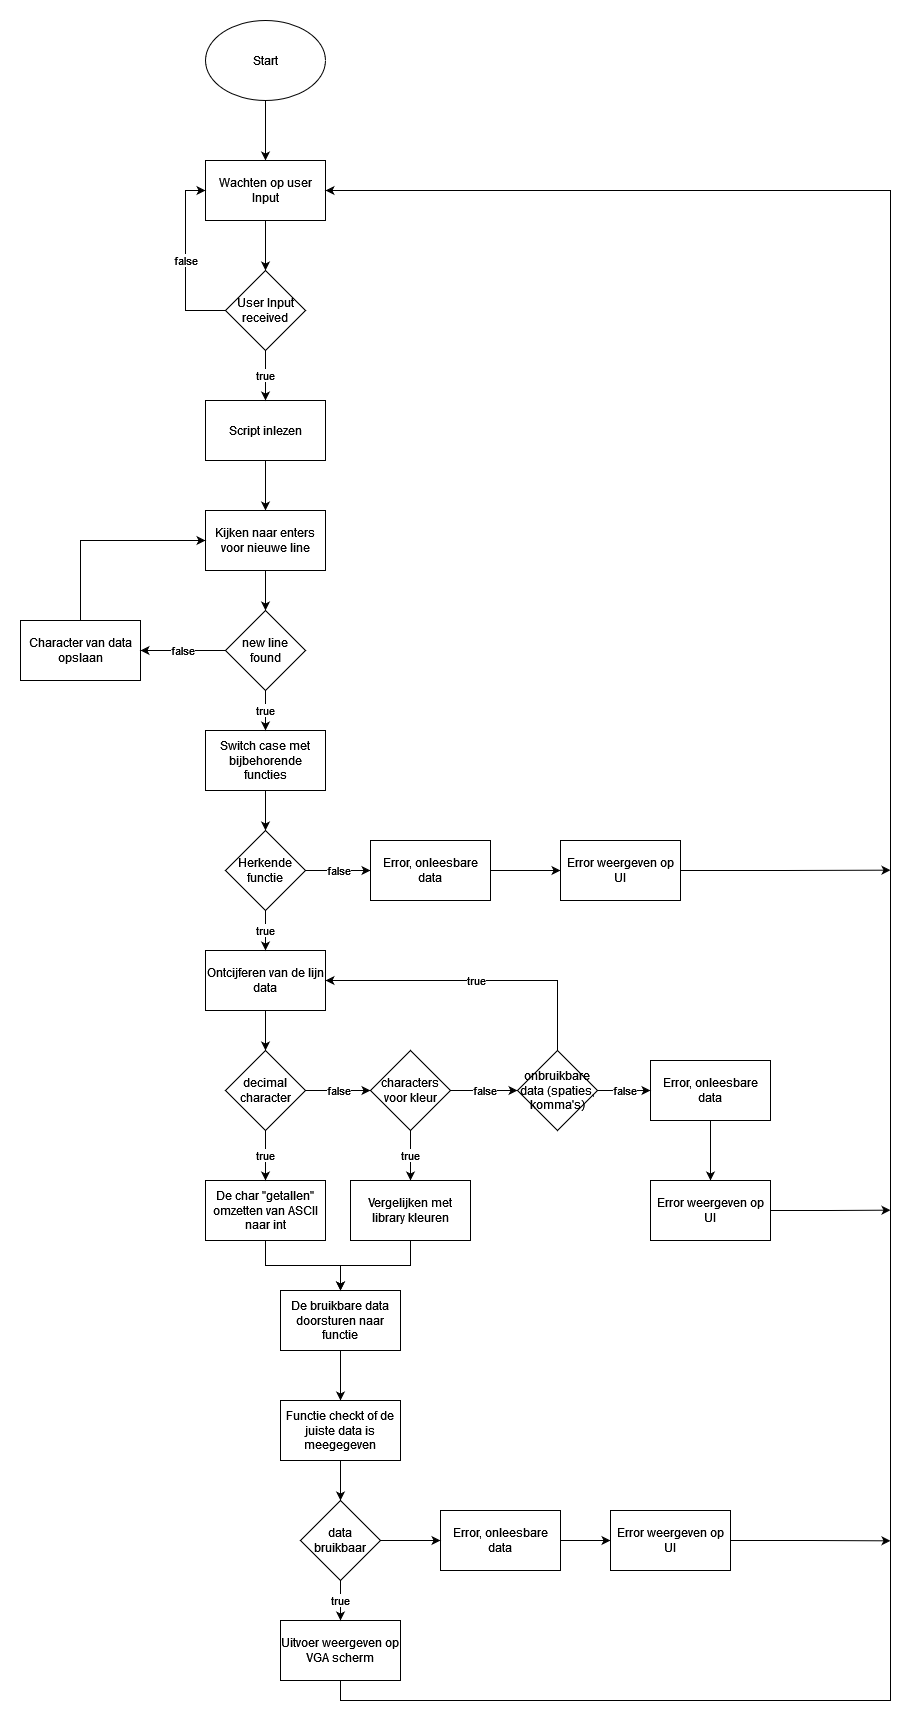

The diagram above was exported from draw.io. Its source (the exported page's mxGraphModel, read from the mxfile embedded in the PNG):
<mxGraphModel dx="857" dy="1672" grid="1" gridSize="10" guides="1" tooltips="1" connect="1" arrows="1" fold="1" page="1" pageScale="1" pageWidth="827" pageHeight="1169" math="0" shadow="0">
  <root>
    <mxCell id="0" />
    <mxCell id="1" parent="0" />
    <mxCell id="MG0Ka5VSeEyrGm_jzl48-4" style="edgeStyle=orthogonalEdgeStyle;rounded=0;orthogonalLoop=1;jettySize=auto;html=1;exitX=0.5;exitY=1;exitDx=0;exitDy=0;entryX=0.5;entryY=0;entryDx=0;entryDy=0;" parent="1" edge="1">
      <mxGeometry relative="1" as="geometry">
        <mxPoint x="575" y="120" as="targetPoint" />
        <mxPoint x="575" y="60" as="sourcePoint" />
      </mxGeometry>
    </mxCell>
    <mxCell id="MRGE0VZ7HsgmVrL1eU4S-9" value="" style="edgeStyle=orthogonalEdgeStyle;rounded=0;orthogonalLoop=1;jettySize=auto;html=1;" parent="1" source="MG0Ka5VSeEyrGm_jzl48-15" target="MRGE0VZ7HsgmVrL1eU4S-8" edge="1">
      <mxGeometry relative="1" as="geometry" />
    </mxCell>
    <mxCell id="MG0Ka5VSeEyrGm_jzl48-15" value="Script inlezen" style="rounded=0;whiteSpace=wrap;html=1;" parent="1" vertex="1">
      <mxGeometry x="515" y="360" width="120" height="60" as="geometry" />
    </mxCell>
    <mxCell id="MG0Ka5VSeEyrGm_jzl48-16" style="edgeStyle=orthogonalEdgeStyle;rounded=0;orthogonalLoop=1;jettySize=auto;html=1;exitX=0.5;exitY=1;exitDx=0;exitDy=0;entryX=0.5;entryY=0;entryDx=0;entryDy=0;" parent="1" target="MG0Ka5VSeEyrGm_jzl48-15" edge="1">
      <mxGeometry relative="1" as="geometry" />
    </mxCell>
    <mxCell id="MRGE0VZ7HsgmVrL1eU4S-1" value="Start" style="ellipse;whiteSpace=wrap;html=1;" parent="1" vertex="1">
      <mxGeometry x="515" y="-20" width="120" height="80" as="geometry" />
    </mxCell>
    <mxCell id="MRGE0VZ7HsgmVrL1eU4S-5" value="" style="edgeStyle=orthogonalEdgeStyle;rounded=0;orthogonalLoop=1;jettySize=auto;html=1;" parent="1" source="MRGE0VZ7HsgmVrL1eU4S-3" target="MRGE0VZ7HsgmVrL1eU4S-4" edge="1">
      <mxGeometry relative="1" as="geometry" />
    </mxCell>
    <mxCell id="MRGE0VZ7HsgmVrL1eU4S-3" value="Wachten op user Input" style="rounded=0;whiteSpace=wrap;html=1;" parent="1" vertex="1">
      <mxGeometry x="515" y="120" width="120" height="60" as="geometry" />
    </mxCell>
    <mxCell id="MRGE0VZ7HsgmVrL1eU4S-6" value="true" style="edgeStyle=orthogonalEdgeStyle;rounded=0;orthogonalLoop=1;jettySize=auto;html=1;" parent="1" source="MRGE0VZ7HsgmVrL1eU4S-4" target="MG0Ka5VSeEyrGm_jzl48-15" edge="1">
      <mxGeometry relative="1" as="geometry" />
    </mxCell>
    <mxCell id="MRGE0VZ7HsgmVrL1eU4S-7" value="false" style="edgeStyle=orthogonalEdgeStyle;rounded=0;orthogonalLoop=1;jettySize=auto;html=1;exitX=0;exitY=0.5;exitDx=0;exitDy=0;entryX=0;entryY=0.5;entryDx=0;entryDy=0;" parent="1" source="MRGE0VZ7HsgmVrL1eU4S-4" target="MRGE0VZ7HsgmVrL1eU4S-3" edge="1">
      <mxGeometry relative="1" as="geometry" />
    </mxCell>
    <mxCell id="MRGE0VZ7HsgmVrL1eU4S-4" value="User Input received" style="rhombus;whiteSpace=wrap;html=1;" parent="1" vertex="1">
      <mxGeometry x="535" y="230" width="80" height="80" as="geometry" />
    </mxCell>
    <mxCell id="MRGE0VZ7HsgmVrL1eU4S-20" value="" style="edgeStyle=orthogonalEdgeStyle;rounded=0;orthogonalLoop=1;jettySize=auto;html=1;" parent="1" source="MRGE0VZ7HsgmVrL1eU4S-8" target="MG0Ka5VSeEyrGm_jzl48-18" edge="1">
      <mxGeometry relative="1" as="geometry" />
    </mxCell>
    <mxCell id="MRGE0VZ7HsgmVrL1eU4S-8" value="Kijken naar enters voor nieuwe line" style="rounded=0;whiteSpace=wrap;html=1;" parent="1" vertex="1">
      <mxGeometry x="515" y="470" width="120" height="60" as="geometry" />
    </mxCell>
    <mxCell id="MRGE0VZ7HsgmVrL1eU4S-17" value="" style="edgeStyle=orthogonalEdgeStyle;rounded=0;orthogonalLoop=1;jettySize=auto;html=1;" parent="1" source="MRGE0VZ7HsgmVrL1eU4S-10" target="MRGE0VZ7HsgmVrL1eU4S-16" edge="1">
      <mxGeometry relative="1" as="geometry" />
    </mxCell>
    <mxCell id="MRGE0VZ7HsgmVrL1eU4S-10" value="De char &quot;getallen&quot; omzetten van ASCII naar int" style="whiteSpace=wrap;html=1;rounded=0;" parent="1" vertex="1">
      <mxGeometry x="515" y="1140" width="120" height="60" as="geometry" />
    </mxCell>
    <mxCell id="MRGE0VZ7HsgmVrL1eU4S-42" value="" style="edgeStyle=orthogonalEdgeStyle;rounded=0;orthogonalLoop=1;jettySize=auto;html=1;" parent="1" source="MRGE0VZ7HsgmVrL1eU4S-12" target="MRGE0VZ7HsgmVrL1eU4S-41" edge="1">
      <mxGeometry relative="1" as="geometry" />
    </mxCell>
    <mxCell id="MRGE0VZ7HsgmVrL1eU4S-12" value="Switch case met bijbehorende functies" style="whiteSpace=wrap;html=1;rounded=0;" parent="1" vertex="1">
      <mxGeometry x="515" y="690" width="120" height="60" as="geometry" />
    </mxCell>
    <mxCell id="MRGE0VZ7HsgmVrL1eU4S-48" value="" style="edgeStyle=orthogonalEdgeStyle;rounded=0;orthogonalLoop=1;jettySize=auto;html=1;" parent="1" source="MRGE0VZ7HsgmVrL1eU4S-16" target="MRGE0VZ7HsgmVrL1eU4S-45" edge="1">
      <mxGeometry relative="1" as="geometry" />
    </mxCell>
    <mxCell id="MRGE0VZ7HsgmVrL1eU4S-16" value="De bruikbare data doorsturen naar functie" style="whiteSpace=wrap;html=1;rounded=0;" parent="1" vertex="1">
      <mxGeometry x="590" y="1250" width="120" height="60" as="geometry" />
    </mxCell>
    <mxCell id="MRGE0VZ7HsgmVrL1eU4S-21" value="true" style="edgeStyle=orthogonalEdgeStyle;rounded=0;orthogonalLoop=1;jettySize=auto;html=1;" parent="1" source="MG0Ka5VSeEyrGm_jzl48-18" target="MRGE0VZ7HsgmVrL1eU4S-12" edge="1">
      <mxGeometry relative="1" as="geometry" />
    </mxCell>
    <mxCell id="MG0Ka5VSeEyrGm_jzl48-18" value="new line found" style="rhombus;whiteSpace=wrap;html=1;" parent="1" vertex="1">
      <mxGeometry x="535" y="570" width="80" height="80" as="geometry" />
    </mxCell>
    <mxCell id="MG0Ka5VSeEyrGm_jzl48-33" style="edgeStyle=orthogonalEdgeStyle;rounded=0;orthogonalLoop=1;jettySize=auto;html=1;exitX=0.5;exitY=1;exitDx=0;exitDy=0;entryX=1;entryY=0.5;entryDx=0;entryDy=0;" parent="1" source="MRGE0VZ7HsgmVrL1eU4S-18" target="MRGE0VZ7HsgmVrL1eU4S-3" edge="1">
      <mxGeometry relative="1" as="geometry">
        <mxPoint x="1200" y="840" as="targetPoint" />
        <Array as="points">
          <mxPoint x="650" y="1660" />
          <mxPoint x="1200" y="1660" />
          <mxPoint x="1200" y="150" />
        </Array>
      </mxGeometry>
    </mxCell>
    <mxCell id="MRGE0VZ7HsgmVrL1eU4S-18" value="Uitvoer weergeven op VGA scherm" style="rounded=0;whiteSpace=wrap;html=1;" parent="1" vertex="1">
      <mxGeometry x="590" y="1580" width="120" height="60" as="geometry" />
    </mxCell>
    <mxCell id="MRGE0VZ7HsgmVrL1eU4S-23" style="edgeStyle=orthogonalEdgeStyle;rounded=0;orthogonalLoop=1;jettySize=auto;html=1;exitX=0.5;exitY=0;exitDx=0;exitDy=0;entryX=0;entryY=0.5;entryDx=0;entryDy=0;" parent="1" source="MG0Ka5VSeEyrGm_jzl48-19" target="MRGE0VZ7HsgmVrL1eU4S-8" edge="1">
      <mxGeometry relative="1" as="geometry" />
    </mxCell>
    <mxCell id="MG0Ka5VSeEyrGm_jzl48-19" value="Character van data opslaan" style="whiteSpace=wrap;html=1;" parent="1" vertex="1">
      <mxGeometry x="330" y="580" width="120" height="60" as="geometry" />
    </mxCell>
    <mxCell id="MG0Ka5VSeEyrGm_jzl48-20" value="false" style="edgeStyle=orthogonalEdgeStyle;rounded=0;orthogonalLoop=1;jettySize=auto;html=1;" parent="1" source="MG0Ka5VSeEyrGm_jzl48-18" target="MG0Ka5VSeEyrGm_jzl48-19" edge="1">
      <mxGeometry relative="1" as="geometry" />
    </mxCell>
    <mxCell id="MRGE0VZ7HsgmVrL1eU4S-25" value="true" style="edgeStyle=orthogonalEdgeStyle;rounded=0;orthogonalLoop=1;jettySize=auto;html=1;" parent="1" source="MG0Ka5VSeEyrGm_jzl48-21" target="MRGE0VZ7HsgmVrL1eU4S-10" edge="1">
      <mxGeometry relative="1" as="geometry" />
    </mxCell>
    <mxCell id="MRGE0VZ7HsgmVrL1eU4S-26" value="false" style="edgeStyle=orthogonalEdgeStyle;rounded=0;orthogonalLoop=1;jettySize=auto;html=1;" parent="1" source="MG0Ka5VSeEyrGm_jzl48-21" target="MG0Ka5VSeEyrGm_jzl48-22" edge="1">
      <mxGeometry relative="1" as="geometry" />
    </mxCell>
    <mxCell id="MG0Ka5VSeEyrGm_jzl48-21" value="decimal character" style="rhombus;whiteSpace=wrap;html=1;" parent="1" vertex="1">
      <mxGeometry x="535" y="1010" width="80" height="80" as="geometry" />
    </mxCell>
    <mxCell id="MRGE0VZ7HsgmVrL1eU4S-28" value="true" style="edgeStyle=orthogonalEdgeStyle;rounded=0;orthogonalLoop=1;jettySize=auto;html=1;" parent="1" source="MG0Ka5VSeEyrGm_jzl48-22" target="MG0Ka5VSeEyrGm_jzl48-23" edge="1">
      <mxGeometry relative="1" as="geometry" />
    </mxCell>
    <mxCell id="MG0Ka5VSeEyrGm_jzl48-22" value="characters voor kleur" style="rhombus;whiteSpace=wrap;html=1;" parent="1" vertex="1">
      <mxGeometry x="680" y="1010" width="80" height="80" as="geometry" />
    </mxCell>
    <mxCell id="MG0Ka5VSeEyrGm_jzl48-24" value="false" style="edgeStyle=orthogonalEdgeStyle;rounded=0;orthogonalLoop=1;jettySize=auto;html=1;entryX=0;entryY=0.5;entryDx=0;entryDy=0;" parent="1" source="MG0Ka5VSeEyrGm_jzl48-22" target="MRGE0VZ7HsgmVrL1eU4S-31" edge="1">
      <mxGeometry relative="1" as="geometry">
        <mxPoint x="840" y="1050" as="targetPoint" />
      </mxGeometry>
    </mxCell>
    <mxCell id="MRGE0VZ7HsgmVrL1eU4S-31" value="onbruikbare data (spaties, komma's)" style="rhombus;whiteSpace=wrap;html=1;" parent="1" vertex="1">
      <mxGeometry x="827" y="1010" width="80" height="80" as="geometry" />
    </mxCell>
    <mxCell id="MRGE0VZ7HsgmVrL1eU4S-40" value="" style="edgeStyle=orthogonalEdgeStyle;rounded=0;orthogonalLoop=1;jettySize=auto;html=1;" parent="1" source="MRGE0VZ7HsgmVrL1eU4S-32" target="MRGE0VZ7HsgmVrL1eU4S-39" edge="1">
      <mxGeometry relative="1" as="geometry" />
    </mxCell>
    <mxCell id="MRGE0VZ7HsgmVrL1eU4S-32" value="Error, onleesbare data" style="rounded=0;whiteSpace=wrap;html=1;" parent="1" vertex="1">
      <mxGeometry x="960" y="1020" width="120" height="60" as="geometry" />
    </mxCell>
    <mxCell id="MRGE0VZ7HsgmVrL1eU4S-36" value="" style="edgeStyle=orthogonalEdgeStyle;rounded=0;orthogonalLoop=1;jettySize=auto;html=1;" parent="1" source="MRGE0VZ7HsgmVrL1eU4S-34" target="MG0Ka5VSeEyrGm_jzl48-21" edge="1">
      <mxGeometry relative="1" as="geometry" />
    </mxCell>
    <mxCell id="MRGE0VZ7HsgmVrL1eU4S-34" value="Ontcijferen van de lijn data" style="whiteSpace=wrap;html=1;rounded=0;" parent="1" vertex="1">
      <mxGeometry x="515" y="910" width="120" height="60" as="geometry" />
    </mxCell>
    <mxCell id="MRGE0VZ7HsgmVrL1eU4S-37" value="true" style="edgeStyle=orthogonalEdgeStyle;rounded=0;orthogonalLoop=1;jettySize=auto;html=1;exitX=0.5;exitY=0;exitDx=0;exitDy=0;entryX=1;entryY=0.5;entryDx=0;entryDy=0;" parent="1" source="MRGE0VZ7HsgmVrL1eU4S-31" target="MRGE0VZ7HsgmVrL1eU4S-34" edge="1">
      <mxGeometry relative="1" as="geometry" />
    </mxCell>
    <mxCell id="MRGE0VZ7HsgmVrL1eU4S-56" style="edgeStyle=orthogonalEdgeStyle;rounded=0;orthogonalLoop=1;jettySize=auto;html=1;exitX=1;exitY=0.5;exitDx=0;exitDy=0;entryX=1;entryY=0.5;entryDx=0;entryDy=0;" parent="1" source="MRGE0VZ7HsgmVrL1eU4S-39" target="MRGE0VZ7HsgmVrL1eU4S-39" edge="1">
      <mxGeometry relative="1" as="geometry">
        <mxPoint x="1210" y="1169.6666666666665" as="targetPoint" />
      </mxGeometry>
    </mxCell>
    <mxCell id="MRGE0VZ7HsgmVrL1eU4S-57" style="edgeStyle=orthogonalEdgeStyle;rounded=0;orthogonalLoop=1;jettySize=auto;html=1;exitX=1;exitY=0.5;exitDx=0;exitDy=0;" parent="1" source="MRGE0VZ7HsgmVrL1eU4S-39" edge="1">
      <mxGeometry relative="1" as="geometry">
        <mxPoint x="1200" y="1169.6666666666665" as="targetPoint" />
      </mxGeometry>
    </mxCell>
    <mxCell id="MRGE0VZ7HsgmVrL1eU4S-39" value="Error weergeven op UI" style="whiteSpace=wrap;html=1;rounded=0;" parent="1" vertex="1">
      <mxGeometry x="960" y="1140" width="120" height="60" as="geometry" />
    </mxCell>
    <mxCell id="MRGE0VZ7HsgmVrL1eU4S-43" value="true" style="edgeStyle=orthogonalEdgeStyle;rounded=0;orthogonalLoop=1;jettySize=auto;html=1;" parent="1" source="MRGE0VZ7HsgmVrL1eU4S-41" target="MRGE0VZ7HsgmVrL1eU4S-34" edge="1">
      <mxGeometry relative="1" as="geometry" />
    </mxCell>
    <mxCell id="MRGE0VZ7HsgmVrL1eU4S-44" value="false" style="edgeStyle=orthogonalEdgeStyle;rounded=0;orthogonalLoop=1;jettySize=auto;html=1;" parent="1" source="MRGE0VZ7HsgmVrL1eU4S-41" target="MG0Ka5VSeEyrGm_jzl48-28" edge="1">
      <mxGeometry relative="1" as="geometry" />
    </mxCell>
    <mxCell id="MRGE0VZ7HsgmVrL1eU4S-41" value="Herkende functie" style="rhombus;whiteSpace=wrap;html=1;" parent="1" vertex="1">
      <mxGeometry x="535" y="790" width="80" height="80" as="geometry" />
    </mxCell>
    <mxCell id="MG0Ka5VSeEyrGm_jzl48-30" style="edgeStyle=orthogonalEdgeStyle;rounded=0;orthogonalLoop=1;jettySize=auto;html=1;exitX=0.5;exitY=1;exitDx=0;exitDy=0;entryX=0.5;entryY=0;entryDx=0;entryDy=0;" parent="1" source="MG0Ka5VSeEyrGm_jzl48-23" target="MRGE0VZ7HsgmVrL1eU4S-16" edge="1">
      <mxGeometry relative="1" as="geometry" />
    </mxCell>
    <mxCell id="MG0Ka5VSeEyrGm_jzl48-23" value="Vergelijken met library kleuren" style="rounded=0;whiteSpace=wrap;html=1;" parent="1" vertex="1">
      <mxGeometry x="660" y="1140" width="120" height="60" as="geometry" />
    </mxCell>
    <mxCell id="MRGE0VZ7HsgmVrL1eU4S-38" value="false" style="edgeStyle=orthogonalEdgeStyle;rounded=0;orthogonalLoop=1;jettySize=auto;html=1;" parent="1" source="MRGE0VZ7HsgmVrL1eU4S-31" target="MRGE0VZ7HsgmVrL1eU4S-32" edge="1">
      <mxGeometry relative="1" as="geometry" />
    </mxCell>
    <mxCell id="MG0Ka5VSeEyrGm_jzl48-27" value="" style="edgeStyle=orthogonalEdgeStyle;rounded=0;orthogonalLoop=1;jettySize=auto;html=1;" parent="1" source="MG0Ka5VSeEyrGm_jzl48-28" target="MG0Ka5VSeEyrGm_jzl48-29" edge="1">
      <mxGeometry relative="1" as="geometry" />
    </mxCell>
    <mxCell id="MG0Ka5VSeEyrGm_jzl48-28" value="Error, onleesbare data" style="rounded=0;whiteSpace=wrap;html=1;" parent="1" vertex="1">
      <mxGeometry x="680" y="800" width="120" height="60" as="geometry" />
    </mxCell>
    <mxCell id="MRGE0VZ7HsgmVrL1eU4S-58" style="edgeStyle=orthogonalEdgeStyle;rounded=0;orthogonalLoop=1;jettySize=auto;html=1;exitX=1;exitY=0.5;exitDx=0;exitDy=0;" parent="1" source="MG0Ka5VSeEyrGm_jzl48-29" edge="1">
      <mxGeometry relative="1" as="geometry">
        <mxPoint x="1200" y="829.6666666666665" as="targetPoint" />
      </mxGeometry>
    </mxCell>
    <mxCell id="MG0Ka5VSeEyrGm_jzl48-29" value="Error weergeven op UI" style="whiteSpace=wrap;html=1;rounded=0;" parent="1" vertex="1">
      <mxGeometry x="870" y="800" width="120" height="60" as="geometry" />
    </mxCell>
    <mxCell id="MG0Ka5VSeEyrGm_jzl48-31" value="data bruikbaar" style="rhombus;whiteSpace=wrap;html=1;" parent="1" vertex="1">
      <mxGeometry x="610" y="1460" width="80" height="80" as="geometry" />
    </mxCell>
    <mxCell id="MRGE0VZ7HsgmVrL1eU4S-54" value="" style="edgeStyle=orthogonalEdgeStyle;rounded=0;orthogonalLoop=1;jettySize=auto;html=1;" parent="1" source="MRGE0VZ7HsgmVrL1eU4S-51" target="MRGE0VZ7HsgmVrL1eU4S-52" edge="1">
      <mxGeometry relative="1" as="geometry" />
    </mxCell>
    <mxCell id="MRGE0VZ7HsgmVrL1eU4S-51" value="Error, onleesbare data" style="rounded=0;whiteSpace=wrap;html=1;" parent="1" vertex="1">
      <mxGeometry x="750" y="1470" width="120" height="60" as="geometry" />
    </mxCell>
    <mxCell id="MRGE0VZ7HsgmVrL1eU4S-49" value="true" style="edgeStyle=orthogonalEdgeStyle;rounded=0;orthogonalLoop=1;jettySize=auto;html=1;" parent="1" source="MG0Ka5VSeEyrGm_jzl48-31" target="MRGE0VZ7HsgmVrL1eU4S-18" edge="1">
      <mxGeometry relative="1" as="geometry" />
    </mxCell>
    <mxCell id="MRGE0VZ7HsgmVrL1eU4S-55" style="edgeStyle=orthogonalEdgeStyle;rounded=0;orthogonalLoop=1;jettySize=auto;html=1;exitX=1;exitY=0.5;exitDx=0;exitDy=0;" parent="1" source="MRGE0VZ7HsgmVrL1eU4S-52" edge="1">
      <mxGeometry relative="1" as="geometry">
        <mxPoint x="1200" y="1500.3333333333335" as="targetPoint" />
      </mxGeometry>
    </mxCell>
    <mxCell id="MRGE0VZ7HsgmVrL1eU4S-52" value="Error weergeven op UI" style="whiteSpace=wrap;html=1;rounded=0;" parent="1" vertex="1">
      <mxGeometry x="920" y="1470" width="120" height="60" as="geometry" />
    </mxCell>
    <mxCell id="MRGE0VZ7HsgmVrL1eU4S-53" value="" style="edgeStyle=orthogonalEdgeStyle;rounded=0;orthogonalLoop=1;jettySize=auto;html=1;" parent="1" source="MG0Ka5VSeEyrGm_jzl48-31" target="MRGE0VZ7HsgmVrL1eU4S-51" edge="1">
      <mxGeometry relative="1" as="geometry" />
    </mxCell>
    <mxCell id="MRGE0VZ7HsgmVrL1eU4S-45" value="Functie checkt of de juiste data is meegegeven" style="rounded=0;whiteSpace=wrap;html=1;" parent="1" vertex="1">
      <mxGeometry x="590" y="1360" width="120" height="60" as="geometry" />
    </mxCell>
    <mxCell id="MRGE0VZ7HsgmVrL1eU4S-47" value="" style="edgeStyle=orthogonalEdgeStyle;rounded=0;orthogonalLoop=1;jettySize=auto;html=1;" parent="1" source="MRGE0VZ7HsgmVrL1eU4S-45" target="MG0Ka5VSeEyrGm_jzl48-31" edge="1">
      <mxGeometry relative="1" as="geometry" />
    </mxCell>
  </root>
</mxGraphModel>